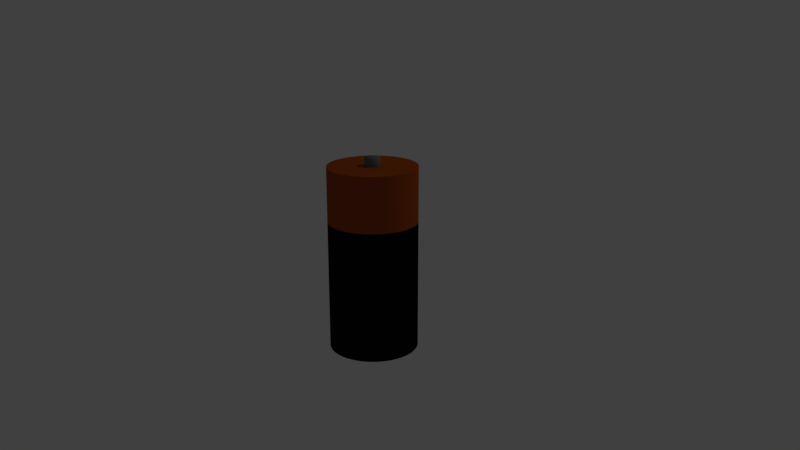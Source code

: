 # Source: AA.blend  (saved by Blender 2.79.0; exported with 4.5.12 LTS)
import bpy
from mathutils import Matrix  # noqa: F401  (used for matrix-valued properties, if any)

bpy.ops.wm.read_factory_settings(use_empty=True)
scene = bpy.context.scene
scene.name = 'Scene'

# ---- collections
col_collection_1 = bpy.data.collections.new('Collection 1'); scene.collection.children.link(col_collection_1)
col_collection_20 = bpy.data.collections.new('Collection 20'); scene.collection.children.link(col_collection_20)

# ---- materials (node trees are filled in below, after node groups)
mat_material_010 = bpy.data.materials.new('Material.010')
mat_material_010.alpha_threshold = 0.0
mat_material_010.roughness = 0.5
mat_material_003 = bpy.data.materials.new('Material.003')
mat_material_003.alpha_threshold = 0.0
mat_material_003.roughness = 0.5
mat_material_008 = bpy.data.materials.new('Material.008')
mat_material_008.alpha_threshold = 0.0
mat_material_008.roughness = 0.5
mat_material_009 = bpy.data.materials.new('Material.009')
mat_material_009.alpha_threshold = 0.0
mat_material_009.roughness = 0.5
mat_material_004 = bpy.data.materials.new('Material.004')
mat_material_004.alpha_threshold = 0.0
mat_material_004.roughness = 0.5
mat_material_005 = bpy.data.materials.new('Material.005')
mat_material_005.alpha_threshold = 0.0
mat_material_005.roughness = 0.5
mat_material_001 = bpy.data.materials.new('Material.001')
mat_material_001.alpha_threshold = 0.0
mat_material_001.roughness = 0.5
mat_material_011 = bpy.data.materials.new('Material.011')
mat_material_011.alpha_threshold = 0.0
mat_material_011.roughness = 0.5

# ---- material node trees
mat_material_010.use_nodes = True; mat_material_010.node_tree.nodes.clear()
_N = mat_material_010.node_tree.nodes; _L = mat_material_010.node_tree.links
n0 = _N.new('ShaderNodeOutputMaterial'); n0.name = 'Material Output'; n0.location = (300, 300)
n1 = _N.new('ShaderNodeBsdfDiffuse'); n1.name = 'Diffuse BSDF'; n1.location = (10, 300)
n1.inputs[0].default_value = (0.3763, 0.07227, 0.009721, 1.0)
_L.new(n1.outputs[0], n0.inputs[0])
n0.is_active_output = True
mat_material_003.use_nodes = True; mat_material_003.node_tree.nodes.clear()
_N = mat_material_003.node_tree.nodes; _L = mat_material_003.node_tree.links
n0 = _N.new('ShaderNodeOutputMaterial'); n0.name = 'Material Output'; n0.location = (300, 300)
n1 = _N.new('ShaderNodeBsdfDiffuse'); n1.name = 'Diffuse BSDF'; n1.location = (10, 300)
n1.inputs[0].default_value = (0.003677, 0.003677, 0.003677, 1.0)
_L.new(n1.outputs[0], n0.inputs[0])
n0.is_active_output = True
mat_material_008.use_nodes = True; mat_material_008.node_tree.nodes.clear()
_N = mat_material_008.node_tree.nodes; _L = mat_material_008.node_tree.links
n0 = _N.new('ShaderNodeOutputMaterial'); n0.name = 'Material Output'; n0.location = (300, 300)
n1 = _N.new('ShaderNodeBsdfDiffuse'); n1.name = 'Diffuse BSDF'; n1.location = (10, 300)
n1.inputs[0].default_value = (0.162, 0.162, 0.162, 1.0)
_L.new(n1.outputs[0], n0.inputs[0])
n0.is_active_output = True
mat_material_009.use_nodes = True; mat_material_009.node_tree.nodes.clear()
_N = mat_material_009.node_tree.nodes; _L = mat_material_009.node_tree.links
n0 = _N.new('ShaderNodeOutputMaterial'); n0.name = 'Material Output'; n0.location = (300, 300)
n1 = _N.new('ShaderNodeBsdfAnisotropic'); n1.name = 'Glossy BSDF'; n1.location = (10, 300)
n1.distribution = 'GGX'
n1.inputs[0].default_value = (0.1878, 0.1878, 0.1878, 1.0)
n1.inputs[1].default_value = 0.4851
_L.new(n1.outputs[0], n0.inputs[0])
n0.is_active_output = True
mat_material_004.use_nodes = True; mat_material_004.node_tree.nodes.clear()
_N = mat_material_004.node_tree.nodes; _L = mat_material_004.node_tree.links
n0 = _N.new('ShaderNodeOutputMaterial'); n0.name = 'Material Output'; n0.location = (300, 300)
n1 = _N.new('ShaderNodeBsdfDiffuse'); n1.name = 'Diffuse BSDF'; n1.location = (10, 300)
n1.inputs[0].default_value = (0.162, 0.162, 0.162, 1.0)
_L.new(n1.outputs[0], n0.inputs[0])
n0.is_active_output = True
mat_material_005.use_nodes = True; mat_material_005.node_tree.nodes.clear()
_N = mat_material_005.node_tree.nodes; _L = mat_material_005.node_tree.links
n0 = _N.new('ShaderNodeOutputMaterial'); n0.name = 'Material Output'; n0.location = (300, 300)
n1 = _N.new('ShaderNodeBsdfAnisotropic'); n1.name = 'Glossy BSDF'; n1.location = (10, 300)
n1.distribution = 'GGX'
n1.inputs[0].default_value = (0.1878, 0.1878, 0.1878, 1.0)
n1.inputs[1].default_value = 0.343
_L.new(n1.outputs[0], n0.inputs[0])
n0.is_active_output = True
mat_material_001.use_nodes = True; mat_material_001.node_tree.nodes.clear()
_N = mat_material_001.node_tree.nodes; _L = mat_material_001.node_tree.links
n0 = _N.new('ShaderNodeOutputMaterial'); n0.name = 'Material Output'; n0.location = (300, 300)
n1 = _N.new('ShaderNodeBsdfDiffuse'); n1.name = 'Diffuse BSDF'; n1.location = (10, 300)
n1.inputs[0].default_value = (0.3763, 0.07227, 0.009721, 1.0)
_L.new(n1.outputs[0], n0.inputs[0])
n0.is_active_output = True
mat_material_011.use_nodes = True; mat_material_011.node_tree.nodes.clear()
_N = mat_material_011.node_tree.nodes; _L = mat_material_011.node_tree.links
n0 = _N.new('ShaderNodeOutputMaterial'); n0.name = 'Material Output'; n0.location = (300, 300)
n1 = _N.new('ShaderNodeBsdfAnisotropic'); n1.name = 'Glossy BSDF'; n1.location = (10, 300)
n1.distribution = 'GGX'
n1.inputs[1].default_value = 0.771
_L.new(n1.outputs[0], n0.inputs[0])
n0.is_active_output = True

# ---- world
world_world = bpy.data.worlds.new('World'); scene.world = world_world
world_world.color = (0.05088, 0.05088, 0.05088)
world_world.use_sun_shadow = False
world_world.sun_shadow_jitter_overblur = 0.0
world_world.cycles.sampling_method = 'MANUAL'

# ---- cameras
cam_camera = bpy.data.cameras.new('Camera')
cam_camera.clip_end = 100.0
cam_camera.lens = 35.0
cam_camera.sensor_width = 32.0
cam_camera.sensor_height = 18.0
cam_camera.ortho_scale = 7.314
cam_camera.dof.focus_distance = 0.0

# ---- lights
light_lamp = bpy.data.lights.new('Lamp', 'POINT')
light_lamp.transmission_factor = 0.0
light_lamp.cutoff_distance = 30.0
light_lamp.energy = 100.0
light_lamp.shadow_buffer_clip_start = 1.001
light_lamp.shadow_soft_size = 0.1
light_lamp.shadow_maximum_resolution = 0.006
light_lamp.use_absolute_resolution = True

# ---- meshes
me_cylinder = bpy.data.meshes.new('Cylinder')
me_cylinder.from_pydata([], [], [])
me_cylinder.use_remesh_preserve_volume = False
me_cylinder.use_remesh_preserve_attributes = False
me_cylinder.use_mirror_vertex_groups = False
me_cylinder.update()
me_cylinder_006 = bpy.data.meshes.new('Cylinder.006')
me_cylinder_006.from_pydata([(0.1045, 0.9945, 3.162), (-2.079e-08, 1.0, 3.162), (0.2079, 0.9781, 3.162), (0.309, 0.9511, 3.162), (0.4067, 0.9135, 3.162), (0.5, 0.866, 3.162), (0.5878, 0.809, 3.162), (0.6691, 0.7431, 3.162), (0.7431, 0.6691, 3.162), (0.809, 0.5878, 3.162), (0.866, 0.5, 3.162), (0.9135, 0.4067, 3.162), (0.9511, 0.309, 3.162), (0.9781, 0.2079, 3.162), (0.9945, 0.1045, 3.162), (1.0, -4.371e-08, 3.162), (0.9945, -0.1045, 3.162), (0.9781, -0.2079, 3.162), (0.9511, -0.309, 3.162), (0.9135, -0.4067, 3.162), (0.866, -0.5, 3.162), (0.809, -0.5878, 3.162), (0.7431, -0.6691, 3.162), (0.6691, -0.7431, 3.162), (0.5878, -0.809, 3.162), (0.5, -0.866, 3.162), (0.4067, -0.9135, 3.162), (0.309, -0.9511, 3.162), (0.2079, -0.9781, 3.162), (0.1045, -0.9945, 3.162), (1.084e-06, -1.0, 3.162), (-0.1045, -0.9945, 3.162), (-0.2079, -0.9781, 3.162), (-0.309, -0.9511, 3.162), (-0.4067, -0.9135, 3.162), (-0.5, -0.866, 3.162), (-0.5878, -0.809, 3.162), (-0.6691, -0.7431, 3.162), (-0.7431, -0.6691, 3.162), (-0.809, -0.5878, 3.162), (-0.866, -0.5, 3.162), (-0.9135, -0.4067, 3.162), (-0.9511, -0.309, 3.162), (-0.9781, -0.2079, 3.162), (-0.9945, -0.1045, 3.162), (-1.0, -2.849e-06, 3.162), (-0.9945, 0.1045, 3.162), (-0.9781, 0.2079, 3.162), (-0.9511, 0.309, 3.162), (-0.9135, 0.4067, 3.162), (-0.866, 0.5, 3.162), (-0.809, 0.5878, 3.162), (-0.7431, 0.6691, 3.162), (-0.6691, 0.7431, 3.162), (-0.5878, 0.809, 3.162), (-0.5, 0.866, 3.162), (-0.4067, 0.9135, 3.162), (-0.309, 0.9511, 3.162), (-0.2079, 0.9781, 3.162), (-0.1045, 0.9945, 3.162), (0.0, 1.0, -1.0), (0.0, 1.0, 1.0), (0.1045, 0.9945, -1.0), (0.1045, 0.9945, 1.0), (0.2079, 0.9781, -1.0), (0.2079, 0.9781, 1.0), (0.309, 0.9511, -1.0), (0.309, 0.9511, 1.0), (0.4067, 0.9135, -1.0), (0.4067, 0.9135, 1.0), (0.5, 0.866, -1.0), (0.5, 0.866, 1.0), (0.5878, 0.809, -1.0), (0.5878, 0.809, 1.0), (0.6691, 0.7431, -1.0), (0.6691, 0.7431, 1.0), (0.7431, 0.6691, -1.0), (0.7431, 0.6691, 1.0), (0.809, 0.5878, -1.0), (0.809, 0.5878, 1.0), (0.866, 0.5, -1.0), (0.866, 0.5, 1.0), (0.9135, 0.4067, -1.0), (0.9135, 0.4067, 1.0), (0.9511, 0.309, -1.0), (0.9511, 0.309, 1.0), (0.9781, 0.2079, -1.0), (0.9781, 0.2079, 1.0), (0.9945, 0.1045, -1.0), (0.9945, 0.1045, 1.0), (1.0, -4.371e-08, -1.0), (1.0, -4.371e-08, 1.0), (0.9945, -0.1045, -1.0), (0.9945, -0.1045, 1.0), (0.9781, -0.2079, -1.0), (0.9781, -0.2079, 1.0), (0.9511, -0.309, -1.0), (0.9511, -0.309, 1.0), (0.9135, -0.4067, -1.0), (0.9135, -0.4067, 1.0), (0.866, -0.5, -1.0), (0.866, -0.5, 1.0), (0.809, -0.5878, -1.0), (0.809, -0.5878, 1.0), (0.7431, -0.6691, -1.0), (0.7431, -0.6691, 1.0), (0.6691, -0.7431, -1.0), (0.6691, -0.7431, 1.0), (0.5878, -0.809, -1.0), (0.5878, -0.809, 1.0), (0.5, -0.866, -1.0), (0.5, -0.866, 1.0), (0.4067, -0.9135, -1.0), (0.4067, -0.9135, 1.0), (0.309, -0.9511, -1.0), (0.309, -0.9511, 1.0), (0.2079, -0.9781, -1.0), (0.2079, -0.9781, 1.0), (0.1045, -0.9945, -1.0), (0.1045, -0.9945, 1.0), (1.105e-06, -1.0, -1.0), (1.105e-06, -1.0, 1.0), (-0.1045, -0.9945, -1.0), (-0.1045, -0.9945, 1.0), (-0.2079, -0.9781, -1.0), (-0.2079, -0.9781, 1.0), (-0.309, -0.9511, -1.0), (-0.309, -0.9511, 1.0), (-0.4067, -0.9135, -1.0), (-0.4067, -0.9135, 1.0), (-0.5, -0.866, -1.0), (-0.5, -0.866, 1.0), (-0.5878, -0.809, -1.0), (-0.5878, -0.809, 1.0), (-0.6691, -0.7431, -1.0), (-0.6691, -0.7431, 1.0), (-0.7431, -0.6691, -1.0), (-0.7431, -0.6691, 1.0), (-0.809, -0.5878, -1.0), (-0.809, -0.5878, 1.0), (-0.866, -0.5, -1.0), (-0.866, -0.5, 1.0), (-0.9135, -0.4067, -1.0), (-0.9135, -0.4067, 1.0), (-0.9511, -0.309, -1.0), (-0.9511, -0.309, 1.0), (-0.9781, -0.2079, -1.0), (-0.9781, -0.2079, 1.0), (-0.9945, -0.1045, -1.0), (-0.9945, -0.1045, 1.0), (-1.0, -2.849e-06, -1.0), (-1.0, -2.849e-06, 1.0), (-0.9945, 0.1045, -1.0), (-0.9945, 0.1045, 1.0), (-0.9781, 0.2079, -1.0), (-0.9781, 0.2079, 1.0), (-0.9511, 0.309, -1.0), (-0.9511, 0.309, 1.0), (-0.9135, 0.4067, -1.0), (-0.9135, 0.4067, 1.0), (-0.866, 0.5, -1.0), (-0.866, 0.5, 1.0), (-0.809, 0.5878, -1.0), (-0.809, 0.5878, 1.0), (-0.7431, 0.6691, -1.0), (-0.7431, 0.6691, 1.0), (-0.6691, 0.7431, -1.0), (-0.6691, 0.7431, 1.0), (-0.5878, 0.809, -1.0), (-0.5878, 0.809, 1.0), (-0.5, 0.866, -1.0), (-0.5, 0.866, 1.0), (-0.4067, 0.9135, -1.0), (-0.4067, 0.9135, 1.0), (-0.309, 0.9511, -1.0), (-0.309, 0.9511, 1.0), (-0.2079, 0.9781, -1.0), (-0.2079, 0.9781, 1.0), (-0.1045, 0.9945, -1.0), (-0.1045, 0.9945, 1.0), (0.9511, -0.309, 1.926), (0.9135, -0.4067, 1.926), (-0.6691, 0.7431, 1.926), (-0.5878, 0.809, 1.926), (0.309, -0.9511, 1.926), (0.2079, -0.9781, 1.926), (0.1045, 0.9945, 1.926), (0.2079, 0.9781, 1.926), (-0.5878, -0.809, 1.926), (-0.6691, -0.7431, 1.926), (0.866, 0.5, 1.926), (0.9135, 0.4067, 1.926), (-1.0, -2.849e-06, 1.926), (-0.9945, 0.1045, 1.926), (0.866, -0.5, 1.926), (-0.5, 0.866, 1.926), (0.1045, -0.9945, 1.926), (0.309, 0.9511, 1.926), (-0.7431, -0.6691, 1.926), (0.9511, 0.309, 1.926), (-0.9781, 0.2079, 1.926), (0.809, -0.5878, 1.926), (-0.4067, 0.9135, 1.926), (1.096e-06, -1.0, 1.926), (0.4067, 0.9135, 1.926), (-0.809, -0.5878, 1.926), (0.9781, 0.2079, 1.926), (-0.9511, 0.309, 1.926), (0.7431, -0.6691, 1.926), (-0.309, 0.9511, 1.926), (-0.1045, -0.9945, 1.926), (0.5, 0.866, 1.926), (-0.866, -0.5, 1.926), (0.9945, 0.1045, 1.926), (-0.9135, 0.4067, 1.926), (0.6691, -0.7431, 1.926), (-0.2079, 0.9781, 1.926), (-0.2079, -0.9781, 1.926), (0.5878, 0.809, 1.926), (-0.9135, -0.4067, 1.926), (1.0, -4.371e-08, 1.926), (-0.866, 0.5, 1.926), (0.5878, -0.809, 1.926), (-0.1045, 0.9945, 1.926), (-0.309, -0.9511, 1.926), (0.6691, 0.7431, 1.926), (-0.9511, -0.309, 1.926), (0.9945, -0.1045, 1.926), (-0.809, 0.5878, 1.926), (0.5, -0.866, 1.926), (-8.908e-09, 1.0, 1.926), (-0.4067, -0.9135, 1.926), (0.7431, 0.6691, 1.926), (-0.9781, -0.2079, 1.926), (0.9781, -0.2079, 1.926), (-0.7431, 0.6691, 1.926), (0.4067, -0.9135, 1.926), (-0.5, -0.866, 1.926), (0.809, 0.5878, 1.926), (-0.9945, -0.1045, 1.926), (0.0, 0.593, -1.087), (0.0, 0.593, -0.9891), (0.06198, 0.5897, -1.087), (0.06198, 0.5897, -0.9891), (0.1233, 0.58, -1.087), (0.1233, 0.58, -0.9891), (0.1832, 0.564, -1.087), (0.1832, 0.564, -0.9891), (0.2412, 0.5417, -1.087), (0.2412, 0.5417, -0.9891), (0.2965, 0.5135, -1.087), (0.2965, 0.5135, -0.9891), (0.3485, 0.4797, -1.087), (0.3485, 0.4797, -0.9891), (0.3968, 0.4407, -1.087), (0.3968, 0.4407, -0.9891), (0.4407, 0.3968, -1.087), (0.4407, 0.3968, -0.9891), (0.4797, 0.3485, -1.087), (0.4797, 0.3485, -0.9891), (0.5135, 0.2965, -1.087), (0.5135, 0.2965, -0.9891), (0.5417, 0.2412, -1.087), (0.5417, 0.2412, -0.9891), (0.564, 0.1832, -1.087), (0.564, 0.1832, -0.9891), (0.58, 0.1233, -1.087), (0.58, 0.1233, -0.9891), (0.5897, 0.06198, -1.087), (0.5897, 0.06198, -0.9891), (0.593, -2.592e-08, -1.087), (0.593, -2.592e-08, -0.9891), (0.5897, -0.06198, -1.087), (0.5897, -0.06198, -0.9891), (0.58, -0.1233, -1.087), (0.58, -0.1233, -0.9891), (0.564, -0.1832, -1.087), (0.564, -0.1832, -0.9891), (0.5417, -0.2412, -1.087), (0.5417, -0.2412, -0.9891), (0.5135, -0.2965, -1.087), (0.5135, -0.2965, -0.9891), (0.4797, -0.3485, -1.087), (0.4797, -0.3485, -0.9891), (0.4407, -0.3968, -1.087), (0.4407, -0.3968, -0.9891), (0.3968, -0.4407, -1.087), (0.3968, -0.4407, -0.9891), (0.3485, -0.4797, -1.087), (0.3485, -0.4797, -0.9891), (0.2965, -0.5135, -1.087), (0.2965, -0.5135, -0.9891), (0.2412, -0.5417, -1.087), (0.2412, -0.5417, -0.9891), (0.1832, -0.564, -1.087), (0.1832, -0.564, -0.9891), (0.1233, -0.58, -1.087), (0.1233, -0.58, -0.9891), (0.06198, -0.5897, -1.087), (0.06198, -0.5897, -0.9891), (6.551e-07, -0.593, -1.087), (6.551e-07, -0.593, -0.9891), (-0.06198, -0.5897, -1.087), (-0.06198, -0.5897, -0.9891), (-0.1233, -0.58, -1.087), (-0.1233, -0.58, -0.9891), (-0.1832, -0.564, -1.087), (-0.1832, -0.564, -0.9891), (-0.2412, -0.5417, -1.087), (-0.2412, -0.5417, -0.9891), (-0.2965, -0.5135, -1.087), (-0.2965, -0.5135, -0.9891), (-0.3485, -0.4797, -1.087), (-0.3485, -0.4797, -0.9891), (-0.3968, -0.4407, -1.087), (-0.3968, -0.4407, -0.9891), (-0.4407, -0.3968, -1.087), (-0.4407, -0.3968, -0.9891), (-0.4797, -0.3485, -1.087), (-0.4797, -0.3485, -0.9891), (-0.5135, -0.2965, -1.087), (-0.5135, -0.2965, -0.9891), (-0.5417, -0.2412, -1.087), (-0.5417, -0.2412, -0.9891), (-0.564, -0.1832, -1.087), (-0.564, -0.1832, -0.9891), (-0.58, -0.1233, -1.087), (-0.58, -0.1233, -0.9891), (-0.5897, -0.06199, -1.087), (-0.5897, -0.06199, -0.9891), (-0.593, -1.689e-06, -1.087), (-0.593, -1.689e-06, -0.9891), (-0.5897, 0.06198, -1.087), (-0.5897, 0.06198, -0.9891), (-0.58, 0.1233, -1.087), (-0.58, 0.1233, -0.9891), (-0.564, 0.1832, -1.087), (-0.564, 0.1832, -0.9891), (-0.5417, 0.2412, -1.087), (-0.5417, 0.2412, -0.9891), (-0.5135, 0.2965, -1.087), (-0.5135, 0.2965, -0.9891), (-0.4797, 0.3485, -1.087), (-0.4797, 0.3485, -0.9891), (-0.4407, 0.3968, -1.087), (-0.4407, 0.3968, -0.9891), (-0.3968, 0.4407, -1.087), (-0.3968, 0.4407, -0.9891), (-0.3485, 0.4797, -1.087), (-0.3485, 0.4797, -0.9891), (-0.2965, 0.5135, -1.087), (-0.2965, 0.5135, -0.9891), (-0.2412, 0.5417, -1.087), (-0.2412, 0.5417, -0.9891), (-0.1832, 0.564, -1.087), (-0.1832, 0.564, -0.9891), (-0.1233, 0.58, -1.087), (-0.1233, 0.58, -0.9891), (-0.06199, 0.5897, -1.087), (-0.06199, 0.5897, -0.9891), (0.0, -0.1727, 3.354), (0.0, -0.1727, 3.008), (-0.01805, -0.1717, 3.354), (-0.01805, -0.1717, 3.008), (-0.0359, -0.1689, 3.354), (-0.0359, -0.1689, 3.008), (-0.05336, -0.1642, 3.354), (-0.05336, -0.1642, 3.008), (-0.07024, -0.1578, 3.354), (-0.07024, -0.1578, 3.008), (-0.08635, -0.1496, 3.354), (-0.08635, -0.1496, 3.008), (-0.1015, -0.1397, 3.354), (-0.1015, -0.1397, 3.008), (-0.1156, -0.1283, 3.354), (-0.1156, -0.1283, 3.008), (-0.1283, -0.1156, 3.354), (-0.1283, -0.1156, 3.008), (-0.1397, -0.1015, 3.354), (-0.1397, -0.1015, 3.008), (-0.1496, -0.08635, 3.354), (-0.1496, -0.08635, 3.008), (-0.1578, -0.07024, 3.354), (-0.1578, -0.07024, 3.008), (-0.1642, -0.05336, 3.354), (-0.1642, -0.05336, 3.008), (-0.1689, -0.0359, 3.354), (-0.1689, -0.0359, 3.008), (-0.1717, -0.01805, 3.354), (-0.1717, -0.01805, 3.008), (-0.1727, 7.549e-09, 3.354), (-0.1727, 7.549e-09, 3.008), (-0.1717, 0.01805, 3.354), (-0.1717, 0.01805, 3.008), (-0.1689, 0.0359, 3.354), (-0.1689, 0.0359, 3.008), (-0.1642, 0.05336, 3.354), (-0.1642, 0.05336, 3.008), (-0.1578, 0.07024, 3.354), (-0.1578, 0.07024, 3.008), (-0.1496, 0.08635, 3.354), (-0.1496, 0.08635, 3.008), (-0.1397, 0.1015, 3.354), (-0.1397, 0.1015, 3.008), (-0.1283, 0.1156, 3.354), (-0.1283, 0.1156, 3.008), (-0.1156, 0.1283, 3.354), (-0.1156, 0.1283, 3.008), (-0.1015, 0.1397, 3.354), (-0.1015, 0.1397, 3.008), (-0.08635, 0.1496, 3.354), (-0.08635, 0.1496, 3.008), (-0.07024, 0.1578, 3.354), (-0.07024, 0.1578, 3.008), (-0.05336, 0.1642, 3.354), (-0.05336, 0.1642, 3.008), (-0.0359, 0.1689, 3.354), (-0.0359, 0.1689, 3.008), (-0.01805, 0.1717, 3.354), (-0.01805, 0.1717, 3.008), (-1.908e-07, 0.1727, 3.354), (-1.908e-07, 0.1727, 3.008), (0.01805, 0.1717, 3.354), (0.01805, 0.1717, 3.008), (0.0359, 0.1689, 3.354), (0.0359, 0.1689, 3.008), (0.05336, 0.1642, 3.354), (0.05336, 0.1642, 3.008), (0.07024, 0.1578, 3.354), (0.07024, 0.1578, 3.008), (0.08635, 0.1496, 3.354), (0.08635, 0.1496, 3.008), (0.1015, 0.1397, 3.354), (0.1015, 0.1397, 3.008), (0.1156, 0.1283, 3.354), (0.1156, 0.1283, 3.008), (0.1283, 0.1156, 3.354), (0.1283, 0.1156, 3.008), (0.1397, 0.1015, 3.354), (0.1397, 0.1015, 3.008), (0.1496, 0.08635, 3.354), (0.1496, 0.08635, 3.008), (0.1578, 0.07024, 3.354), (0.1578, 0.07024, 3.008), (0.1642, 0.05337, 3.354), (0.1642, 0.05337, 3.008), (0.1689, 0.03591, 3.354), (0.1689, 0.03591, 3.008), (0.1717, 0.01805, 3.354), (0.1717, 0.01805, 3.008), (0.1727, 4.92e-07, 3.354), (0.1727, 4.92e-07, 3.008), (0.1717, -0.01805, 3.354), (0.1717, -0.01805, 3.008), (0.1689, -0.0359, 3.354), (0.1689, -0.0359, 3.008), (0.1642, -0.05336, 3.354), (0.1642, -0.05336, 3.008), (0.1578, -0.07024, 3.354), (0.1578, -0.07024, 3.008), (0.1496, -0.08635, 3.354), (0.1496, -0.08635, 3.008), (0.1397, -0.1015, 3.354), (0.1397, -0.1015, 3.008), (0.1283, -0.1156, 3.354), (0.1283, -0.1156, 3.008), (0.1156, -0.1283, 3.354), (0.1156, -0.1283, 3.008), (0.1015, -0.1397, 3.354), (0.1015, -0.1397, 3.008), (0.08635, -0.1496, 3.354), (0.08635, -0.1496, 3.008), (0.07024, -0.1578, 3.354), (0.07024, -0.1578, 3.008), (0.05337, -0.1642, 3.354), (0.05337, -0.1642, 3.008), (0.03591, -0.1689, 3.354), (0.03591, -0.1689, 3.008), (0.01805, -0.1717, 3.354), (0.01805, -0.1717, 3.008), (0.0, -0.1727, 3.181), (-0.01805, -0.1717, 3.181), (-0.0359, -0.1689, 3.181), (-0.05336, -0.1642, 3.181), (-0.07024, -0.1578, 3.181), (-0.08635, -0.1496, 3.181), (-0.1015, -0.1397, 3.181), (-0.1156, -0.1283, 3.181), (-0.1283, -0.1156, 3.181), (-0.1397, -0.1015, 3.181), (-0.1496, -0.08635, 3.181), (-0.1578, -0.07024, 3.181), (-0.1642, -0.05336, 3.181), (-0.1689, -0.0359, 3.181), (-0.1717, -0.01805, 3.181), (-0.1727, 7.549e-09, 3.181), (-0.1717, 0.01805, 3.181), (-0.1689, 0.0359, 3.181), (-0.1642, 0.05336, 3.181), (-0.1578, 0.07024, 3.181), (-0.1496, 0.08635, 3.181), (-0.1397, 0.1015, 3.181), (-0.1283, 0.1156, 3.181), (-0.1156, 0.1283, 3.181), (-0.1015, 0.1397, 3.181), (-0.08635, 0.1496, 3.181), (-0.07024, 0.1578, 3.181), (-0.05336, 0.1642, 3.181), (-0.0359, 0.1689, 3.181), (-0.01805, 0.1717, 3.181), (-1.908e-07, 0.1727, 3.181), (0.01805, 0.1717, 3.181), (0.0359, 0.1689, 3.181), (0.05336, 0.1642, 3.181), (0.07024, 0.1578, 3.181), (0.08635, 0.1496, 3.181), (0.1015, 0.1397, 3.181), (0.1156, 0.1283, 3.181), (0.1283, 0.1156, 3.181), (0.1397, 0.1015, 3.181), (0.1496, 0.08635, 3.181), (0.1578, 0.07024, 3.181), (0.1642, 0.05337, 3.181), (0.1689, 0.03591, 3.181), (0.1717, 0.01805, 3.181), (0.1727, 4.92e-07, 3.181), (0.1717, -0.01805, 3.181), (0.1689, -0.0359, 3.181), (0.1642, -0.05336, 3.181), (0.1578, -0.07024, 3.181), (0.1496, -0.08635, 3.181), (0.1397, -0.1015, 3.181), (0.1283, -0.1156, 3.181), (0.1156, -0.1283, 3.181), (0.1015, -0.1397, 3.181), (0.08635, -0.1496, 3.181), (0.07024, -0.1578, 3.181), (0.05337, -0.1642, 3.181), (0.03591, -0.1689, 3.181), (0.01805, -0.1717, 3.181), (0.0, -0.1727, 3.095), (-0.01805, -0.1717, 3.095), (-0.0359, -0.1689, 3.095), (-0.05336, -0.1642, 3.095), (-0.07024, -0.1578, 3.095), (-0.08635, -0.1496, 3.095), (-0.1015, -0.1397, 3.095), (-0.1156, -0.1283, 3.095), (-0.1283, -0.1156, 3.095), (-0.1397, -0.1015, 3.095), (-0.1496, -0.08635, 3.095), (-0.1578, -0.07024, 3.095), (-0.1642, -0.05336, 3.095), (-0.1689, -0.0359, 3.095), (-0.1717, -0.01805, 3.095), (-0.1727, 7.549e-09, 3.095), (-0.1717, 0.01805, 3.095), (-0.1689, 0.0359, 3.095), (-0.1642, 0.05336, 3.095), (-0.1578, 0.07024, 3.095), (-0.1496, 0.08635, 3.095), (-0.1397, 0.1015, 3.095), (-0.1283, 0.1156, 3.095), (-0.1156, 0.1283, 3.095), (-0.1015, 0.1397, 3.095), (-0.08635, 0.1496, 3.095), (-0.07024, 0.1578, 3.095), (-0.05336, 0.1642, 3.095), (-0.0359, 0.1689, 3.095), (-0.01805, 0.1717, 3.095), (-1.908e-07, 0.1727, 3.095), (0.01805, 0.1717, 3.095), (0.0359, 0.1689, 3.095), (0.05336, 0.1642, 3.095), (0.07024, 0.1578, 3.095), (0.08635, 0.1496, 3.095), (0.1015, 0.1397, 3.095), (0.1156, 0.1283, 3.095), (0.1283, 0.1156, 3.095), (0.1397, 0.1015, 3.095), (0.1496, 0.08635, 3.095), (0.1578, 0.07024, 3.095), (0.1642, 0.05337, 3.095), (0.1689, 0.03591, 3.095), (0.1717, 0.01805, 3.095), (0.1727, 4.92e-07, 3.095), (0.1717, -0.01805, 3.095), (0.1689, -0.0359, 3.095), (0.1642, -0.05336, 3.095), (0.1578, -0.07024, 3.095), (0.1496, -0.08635, 3.095), (0.1397, -0.1015, 3.095), (0.1283, -0.1156, 3.095), (0.1156, -0.1283, 3.095), (0.1015, -0.1397, 3.095), (0.08635, -0.1496, 3.095), (0.07024, -0.1578, 3.095), (0.05337, -0.1642, 3.095), (0.03591, -0.1689, 3.095), (0.01805, -0.1717, 3.095), (0.1045, 0.9945, 3.162), (-2.079e-08, 1.0, 3.162), (0.2079, 0.9781, 3.162), (0.309, 0.9511, 3.162), (0.4067, 0.9135, 3.162), (0.5, 0.866, 3.162), (0.5878, 0.809, 3.162), (0.6691, 0.7431, 3.162), (0.7431, 0.6691, 3.162), (0.809, 0.5878, 3.162), (0.866, 0.5, 3.162), (0.9135, 0.4067, 3.162), (0.9511, 0.309, 3.162), (0.9781, 0.2079, 3.162), (0.9945, 0.1045, 3.162), (1.0, -4.371e-08, 3.162), (0.9945, -0.1045, 3.162), (0.9781, -0.2079, 3.162), (0.9511, -0.309, 3.162), (0.9135, -0.4067, 3.162), (0.866, -0.5, 3.162), (0.809, -0.5878, 3.162), (0.7431, -0.6691, 3.162), (0.6691, -0.7431, 3.162), (0.5878, -0.809, 3.162), (0.5, -0.866, 3.162), (0.4067, -0.9135, 3.162), (0.309, -0.9511, 3.162), (0.2079, -0.9781, 3.162), (0.1045, -0.9945, 3.162), (1.084e-06, -1.0, 3.162), (-0.1045, -0.9945, 3.162), (-0.2079, -0.9781, 3.162), (-0.309, -0.9511, 3.162), (-0.4067, -0.9135, 3.162), (-0.5, -0.866, 3.162), (-0.5878, -0.809, 3.162), (-0.6691, -0.7431, 3.162), (-0.7431, -0.6691, 3.162), (-0.809, -0.5878, 3.162), (-0.866, -0.5, 3.162), (-0.9135, -0.4067, 3.162), (-0.9511, -0.309, 3.162), (-0.9781, -0.2079, 3.162), (-0.9945, -0.1045, 3.162), (-1.0, -2.849e-06, 3.162), (-0.9945, 0.1045, 3.162), (-0.9781, 0.2079, 3.162), (-0.9511, 0.309, 3.162), (-0.9135, 0.4067, 3.162), (-0.866, 0.5, 3.162), (-0.809, 0.5878, 3.162), (-0.7431, 0.6691, 3.162), (-0.6691, 0.7431, 3.162), (-0.5878, 0.809, 3.162), (-0.5, 0.866, 3.162), (-0.4067, 0.9135, 3.162), (-0.309, 0.9511, 3.162), (-0.2079, 0.9781, 3.162), (-0.1045, 0.9945, 3.162), (0.9511, -0.309, 1.926), (0.9135, -0.4067, 1.926), (-0.6691, 0.7431, 1.926), (-0.5878, 0.809, 1.926), (0.309, -0.9511, 1.926), (0.2079, -0.9781, 1.926), (0.1045, 0.9945, 1.926), (0.2079, 0.9781, 1.926), (-0.5878, -0.809, 1.926), (-0.6691, -0.7431, 1.926), (0.866, 0.5, 1.926), (0.9135, 0.4067, 1.926), (-1.0, -2.849e-06, 1.926), (-0.9945, 0.1045, 1.926), (0.866, -0.5, 1.926), (-0.5, 0.866, 1.926), (0.1045, -0.9945, 1.926), (0.309, 0.9511, 1.926), (-0.7431, -0.6691, 1.926), (0.9511, 0.309, 1.926), (-0.9781, 0.2079, 1.926), (0.809, -0.5878, 1.926), (-0.4067, 0.9135, 1.926), (1.096e-06, -1.0, 1.926), (0.4067, 0.9135, 1.926), (-0.809, -0.5878, 1.926), (0.9781, 0.2079, 1.926), (-0.9511, 0.309, 1.926), (0.7431, -0.6691, 1.926), (-0.309, 0.9511, 1.926), (-0.1045, -0.9945, 1.926), (0.5, 0.866, 1.926), (-0.866, -0.5, 1.926), (0.9945, 0.1045, 1.926), (-0.9135, 0.4067, 1.926), (0.6691, -0.7431, 1.926), (-0.2079, 0.9781, 1.926), (-0.2079, -0.9781, 1.926), (0.5878, 0.809, 1.926), (-0.9135, -0.4067, 1.926), (1.0, -4.371e-08, 1.926), (-0.866, 0.5, 1.926), (0.5878, -0.809, 1.926), (-0.1045, 0.9945, 1.926), (-0.309, -0.9511, 1.926), (0.6691, 0.7431, 1.926), (-0.9511, -0.309, 1.926), (0.9945, -0.1045, 1.926), (-0.809, 0.5878, 1.926), (0.5, -0.866, 1.926), (-8.908e-09, 1.0, 1.926), (-0.4067, -0.9135, 1.926), (0.7431, 0.6691, 1.926), (-0.9781, -0.2079, 1.926), (0.9781, -0.2079, 1.926), (-0.7431, 0.6691, 1.926), (0.4067, -0.9135, 1.926), (-0.5, -0.866, 1.926), (0.809, 0.5878, 1.926), (-0.9945, -0.1045, 1.926)], [], [(0, 1, 59, 58, 57, 56, 55, 54, 53, 52, 51, 50, 49, 48, 47, 46, 45, 44, 43, 42, 41, 40, 39, 38, 37, 36, 35, 34, 33, 32, 31, 30, 29, 28, 27, 26, 25, 24, 23, 22, 21, 20, 19, 18, 17, 16, 15, 14, 13, 12, 11, 10, 9, 8, 7, 6, 5, 4, 3, 2), (60, 61, 63, 62), (62, 63, 65, 64), (64, 65, 67, 66), (66, 67, 69, 68), (68, 69, 71, 70), (70, 71, 73, 72), (72, 73, 75, 74), (74, 75, 77, 76), (76, 77, 79, 78), (78, 79, 81, 80), (80, 81, 83, 82), (82, 83, 85, 84), (84, 85, 87, 86), (86, 87, 89, 88), (88, 89, 91, 90), (90, 91, 93, 92), (92, 93, 95, 94), (94, 95, 97, 96), (96, 97, 99, 98), (98, 99, 101, 100), (100, 101, 103, 102), (102, 103, 105, 104), (104, 105, 107, 106), (106, 107, 109, 108), (108, 109, 111, 110), (110, 111, 113, 112), (112, 113, 115, 114), (114, 115, 117, 116), (116, 117, 119, 118), (118, 119, 121, 120), (120, 121, 123, 122), (122, 123, 125, 124), (124, 125, 127, 126), (126, 127, 129, 128), (128, 129, 131, 130), (130, 131, 133, 132), (132, 133, 135, 134), (134, 135, 137, 136), (136, 137, 139, 138), (138, 139, 141, 140), (140, 141, 143, 142), (142, 143, 145, 144), (144, 145, 147, 146), (146, 147, 149, 148), (148, 149, 151, 150), (150, 151, 153, 152), (152, 153, 155, 154), (154, 155, 157, 156), (156, 157, 159, 158), (158, 159, 161, 160), (160, 161, 163, 162), (162, 163, 165, 164), (164, 165, 167, 166), (166, 167, 169, 168), (168, 169, 171, 170), (170, 171, 173, 172), (172, 173, 175, 174), (174, 175, 177, 176), (176, 177, 179, 178), (178, 179, 61, 60), (60, 62, 64, 66, 68, 70, 72, 74, 76, 78, 80, 82, 84, 86, 88, 90, 92, 94, 96, 98, 100, 102, 104, 106, 108, 110, 112, 114, 116, 118, 120, 122, 124, 126, 128, 130, 132, 134, 136, 138, 140, 142, 144, 146, 148, 150, 152, 154, 156, 158, 160, 162, 164, 166, 168, 170, 172, 174, 176, 178), (151, 149, 239, 192), (81, 79, 238, 190), (133, 131, 237, 188), (115, 113, 236, 184), (63, 61, 230, 186), (167, 165, 235, 182), (97, 95, 234, 180), (149, 147, 233, 239), (79, 77, 232, 238), (131, 129, 231, 237), (113, 111, 229, 236), (165, 163, 228, 235), (95, 93, 227, 234), (147, 145, 226, 233), (77, 75, 225, 232), (129, 127, 224, 231), (61, 179, 223, 230), (111, 109, 222, 229), (163, 161, 221, 228), (93, 91, 220, 227), (145, 143, 219, 226), (75, 73, 218, 225), (127, 125, 217, 224), (179, 177, 216, 223), (109, 107, 215, 222), (161, 159, 214, 221), (91, 89, 213, 220), (143, 141, 212, 219), (73, 71, 211, 218), (125, 123, 210, 217), (177, 175, 209, 216), (107, 105, 208, 215), (159, 157, 207, 214), (89, 87, 206, 213), (141, 139, 205, 212), (71, 69, 204, 211), (123, 121, 203, 210), (175, 173, 202, 209), (105, 103, 201, 208), (157, 155, 200, 207), (87, 85, 199, 206), (139, 137, 198, 205), (69, 67, 197, 204), (121, 119, 196, 203), (173, 171, 195, 202), (103, 101, 194, 201), (155, 153, 193, 200), (85, 83, 191, 199), (137, 135, 189, 198), (67, 65, 187, 197), (119, 117, 185, 196), (171, 169, 183, 195), (101, 99, 181, 194), (153, 151, 192, 193), (83, 81, 190, 191), (135, 133, 188, 189), (65, 63, 186, 187), (117, 115, 184, 185), (169, 167, 182, 183), (99, 97, 180, 181), (240, 241, 243, 242), (242, 243, 245, 244), (244, 245, 247, 246), (246, 247, 249, 248), (248, 249, 251, 250), (250, 251, 253, 252), (252, 253, 255, 254), (254, 255, 257, 256), (256, 257, 259, 258), (258, 259, 261, 260), (260, 261, 263, 262), (262, 263, 265, 264), (264, 265, 267, 266), (266, 267, 269, 268), (268, 269, 271, 270), (270, 271, 273, 272), (272, 273, 275, 274), (274, 275, 277, 276), (276, 277, 279, 278), (278, 279, 281, 280), (280, 281, 283, 282), (282, 283, 285, 284), (284, 285, 287, 286), (286, 287, 289, 288), (288, 289, 291, 290), (290, 291, 293, 292), (292, 293, 295, 294), (294, 295, 297, 296), (296, 297, 299, 298), (298, 299, 301, 300), (300, 301, 303, 302), (302, 303, 305, 304), (304, 305, 307, 306), (306, 307, 309, 308), (308, 309, 311, 310), (310, 311, 313, 312), (312, 313, 315, 314), (314, 315, 317, 316), (316, 317, 319, 318), (318, 319, 321, 320), (320, 321, 323, 322), (322, 323, 325, 324), (324, 325, 327, 326), (326, 327, 329, 328), (328, 329, 331, 330), (330, 331, 333, 332), (332, 333, 335, 334), (334, 335, 337, 336), (336, 337, 339, 338), (338, 339, 341, 340), (340, 341, 343, 342), (342, 343, 345, 344), (344, 345, 347, 346), (346, 347, 349, 348), (348, 349, 351, 350), (350, 351, 353, 352), (352, 353, 355, 354), (354, 355, 357, 356), (243, 241, 359, 357, 355, 353, 351, 349, 347, 345, 343, 341, 339, 337, 335, 333, 331, 329, 327, 325, 323, 321, 319, 317, 315, 313, 311, 309, 307, 305, 303, 301, 299, 297, 295, 293, 291, 289, 287, 285, 283, 281, 279, 277, 275, 273, 271, 269, 267, 265, 263, 261, 259, 257, 255, 253, 251, 249, 247, 245), (356, 357, 359, 358), (358, 359, 241, 240), (240, 242, 244, 246, 248, 250, 252, 254, 256, 258, 260, 262, 264, 266, 268, 270, 272, 274, 276, 278, 280, 282, 284, 286, 288, 290, 292, 294, 296, 298, 300, 302, 304, 306, 308, 310, 312, 314, 316, 318, 320, 322, 324, 326, 328, 330, 332, 334, 336, 338, 340, 342, 344, 346, 348, 350, 352, 354, 356, 358), (540, 361, 363, 541), (541, 363, 365, 542), (542, 365, 367, 543), (543, 367, 369, 544), (544, 369, 371, 545), (545, 371, 373, 546), (546, 373, 375, 547), (547, 375, 377, 548), (548, 377, 379, 549), (549, 379, 381, 550), (550, 381, 383, 551), (551, 383, 385, 552), (552, 385, 387, 553), (553, 387, 389, 554), (554, 389, 391, 555), (555, 391, 393, 556), (556, 393, 395, 557), (557, 395, 397, 558), (558, 397, 399, 559), (559, 399, 401, 560), (560, 401, 403, 561), (561, 403, 405, 562), (562, 405, 407, 563), (563, 407, 409, 564), (564, 409, 411, 565), (565, 411, 413, 566), (566, 413, 415, 567), (567, 415, 417, 568), (568, 417, 419, 569), (569, 419, 421, 570), (570, 421, 423, 571), (571, 423, 425, 572), (572, 425, 427, 573), (573, 427, 429, 574), (574, 429, 431, 575), (575, 431, 433, 576), (576, 433, 435, 577), (577, 435, 437, 578), (578, 437, 439, 579), (579, 439, 441, 580), (580, 441, 443, 581), (581, 443, 445, 582), (582, 445, 447, 583), (583, 447, 449, 584), (584, 449, 451, 585), (585, 451, 453, 586), (586, 453, 455, 587), (587, 455, 457, 588), (588, 457, 459, 589), (589, 459, 461, 590), (590, 461, 463, 591), (591, 463, 465, 592), (592, 465, 467, 593), (593, 467, 469, 594), (594, 469, 471, 595), (595, 471, 473, 596), (596, 473, 475, 597), (597, 475, 477, 598), (363, 361, 479, 477, 475, 473, 471, 469, 467, 465, 463, 461, 459, 457, 455, 453, 451, 449, 447, 445, 443, 441, 439, 437, 435, 433, 431, 429, 427, 425, 423, 421, 419, 417, 415, 413, 411, 409, 407, 405, 403, 401, 399, 397, 395, 393, 391, 389, 387, 385, 383, 381, 379, 377, 375, 373, 371, 369, 367, 365), (598, 477, 479, 599), (599, 479, 361, 540), (360, 362, 364, 366, 368, 370, 372, 374, 376, 378, 380, 382, 384, 386, 388, 390, 392, 394, 396, 398, 400, 402, 404, 406, 408, 410, 412, 414, 416, 418, 420, 422, 424, 426, 428, 430, 432, 434, 436, 438, 440, 442, 444, 446, 448, 450, 452, 454, 456, 458, 460, 462, 464, 466, 468, 470, 472, 474, 476, 478), (478, 539, 480, 360), (476, 538, 539, 478), (474, 537, 538, 476), (472, 536, 537, 474), (470, 535, 536, 472), (468, 534, 535, 470), (466, 533, 534, 468), (464, 532, 533, 466), (462, 531, 532, 464), (460, 530, 531, 462), (458, 529, 530, 460), (456, 528, 529, 458), (454, 527, 528, 456), (452, 526, 527, 454), (450, 525, 526, 452), (448, 524, 525, 450), (446, 523, 524, 448), (444, 522, 523, 446), (442, 521, 522, 444), (440, 520, 521, 442), (438, 519, 520, 440), (436, 518, 519, 438), (434, 517, 518, 436), (432, 516, 517, 434), (430, 515, 516, 432), (428, 514, 515, 430), (426, 513, 514, 428), (424, 512, 513, 426), (422, 511, 512, 424), (420, 510, 511, 422), (418, 509, 510, 420), (416, 508, 509, 418), (414, 507, 508, 416), (412, 506, 507, 414), (410, 505, 506, 412), (408, 504, 505, 410), (406, 503, 504, 408), (404, 502, 503, 406), (402, 501, 502, 404), (400, 500, 501, 402), (398, 499, 500, 400), (396, 498, 499, 398), (394, 497, 498, 396), (392, 496, 497, 394), (390, 495, 496, 392), (388, 494, 495, 390), (386, 493, 494, 388), (384, 492, 493, 386), (382, 491, 492, 384), (380, 490, 491, 382), (378, 489, 490, 380), (376, 488, 489, 378), (374, 487, 488, 376), (372, 486, 487, 374), (370, 485, 486, 372), (368, 484, 485, 370), (366, 483, 484, 368), (364, 482, 483, 366), (362, 481, 482, 364), (360, 480, 481, 362), (539, 599, 540, 480), (538, 598, 599, 539), (537, 597, 598, 538), (536, 596, 597, 537), (535, 595, 596, 536), (534, 594, 595, 535), (533, 593, 594, 534), (532, 592, 593, 533), (531, 591, 592, 532), (530, 590, 591, 531), (529, 589, 590, 530), (528, 588, 589, 529), (527, 587, 588, 528), (526, 586, 587, 527), (525, 585, 586, 526), (524, 584, 585, 525), (523, 583, 584, 524), (522, 582, 583, 523), (521, 581, 582, 522), (520, 580, 581, 521), (519, 579, 580, 520), (518, 578, 579, 519), (517, 577, 578, 518), (516, 576, 577, 517), (515, 575, 576, 516), (514, 574, 575, 515), (513, 573, 574, 514), (512, 572, 573, 513), (511, 571, 572, 512), (510, 570, 571, 511), (509, 569, 570, 510), (508, 568, 569, 509), (507, 567, 568, 508), (506, 566, 567, 507), (505, 565, 566, 506), (504, 564, 565, 505), (503, 563, 564, 504), (502, 562, 563, 503), (501, 561, 562, 502), (500, 560, 561, 501), (499, 559, 560, 500), (498, 558, 559, 499), (497, 557, 558, 498), (496, 556, 557, 497), (495, 555, 556, 496), (494, 554, 555, 495), (493, 553, 554, 494), (492, 552, 553, 493), (491, 551, 552, 492), (490, 550, 551, 491), (489, 549, 550, 490), (488, 548, 549, 489), (487, 547, 548, 488), (486, 546, 547, 487), (485, 545, 546, 486), (484, 544, 545, 485), (483, 543, 544, 484), (482, 542, 543, 483), (481, 541, 542, 482), (480, 540, 541, 481), (661, 660, 618, 619), (663, 662, 653, 654), (665, 664, 627, 628), (667, 666, 600, 602), (669, 668, 636, 637), (671, 670, 610, 611), (673, 672, 645, 646), (674, 661, 619, 620), (675, 663, 654, 655), (676, 665, 628, 629), (677, 667, 602, 603), (678, 669, 637, 638), (679, 671, 611, 612), (680, 673, 646, 647), (681, 674, 620, 621), (682, 675, 655, 656), (683, 676, 629, 630), (684, 677, 603, 604), (685, 678, 638, 639), (686, 679, 612, 613), (687, 680, 647, 648), (688, 681, 621, 622), (689, 682, 656, 657), (690, 683, 630, 631), (691, 684, 604, 605), (692, 685, 639, 640), (693, 686, 613, 614), (694, 687, 648, 649), (695, 688, 622, 623), (696, 689, 657, 658), (697, 690, 631, 632), (698, 691, 605, 606), (699, 692, 640, 641), (700, 693, 614, 615), (701, 694, 649, 650), (702, 695, 623, 624), (703, 696, 658, 659), (704, 697, 632, 633), (705, 698, 606, 607), (706, 699, 641, 642), (707, 700, 615, 616), (708, 701, 650, 651), (709, 702, 624, 625), (710, 703, 659, 601), (711, 704, 633, 634), (712, 705, 607, 608), (713, 706, 642, 643), (714, 707, 616, 617), (715, 708, 651, 652), (716, 709, 625, 626), (717, 711, 634, 635), (718, 712, 608, 609), (719, 713, 643, 644), (660, 714, 617, 618), (662, 715, 652, 653), (666, 710, 601, 600), (664, 716, 626, 627), (668, 717, 635, 636), (670, 718, 609, 610), (672, 719, 644, 645)])
me_cylinder_006.polygons.foreach_set('use_smooth', [True] * 426)
me_cylinder_006.polygons.foreach_set('material_index', [0, 1, 1, 1, 1, 1, 1, 1, 1, 1, 1, 1, 1, 1, 1, 1, 1, 1, 1, 1, 1, 1, 1, 1, 1, 1, 1, 1, 1, 1, 1, 1, 1, 1, 1, 1, 1, 1, 1, 1, 1, 1, 1, 1, 1, 1, 1, 1, 1, 1, 1, 1, 1, 1, 1, 1, 1, 1, 1, 1, 1, 1, 1, 1, 1, 1, 1, 1, 1, 1, 1, 1, 1, 1, 1, 1, 1, 1, 1, 1, 1, 1, 1, 1, 1, 1, 1, 1, 1, 1, 1, 1, 1, 1, 1, 1, 1, 1, 1, 1, 1, 1, 1, 1, 1, 1, 1, 1, 1, 1, 1, 1, 1, 1, 1, 1, 1, 1, 1, 1, 1, 1, 2, 2, 2, 2, 2, 2, 2, 2, 2, 2, 2, 2, 2, 2, 2, 2, 2, 2, 2, 2, 2, 2, 2, 2, 2, 2, 2, 2, 2, 2, 2, 2, 2, 2, 2, 2, 2, 2, 2, 2, 2, 2, 2, 2, 2, 2, 2, 2, 2, 2, 2, 2, 2, 2, 2, 2, 2, 2, 2, 2, 2, 2, 4, 4, 4, 4, 4, 4, 4, 4, 4, 4, 4, 4, 4, 4, 4, 4, 4, 4, 4, 4, 4, 4, 4, 4, 4, 4, 4, 4, 4, 4, 4, 4, 4, 4, 4, 4, 4, 4, 4, 4, 4, 4, 4, 4, 4, 4, 4, 4, 4, 4, 4, 4, 4, 4, 4, 4, 4, 4, 4, 4, 4, 4, 4, 4, 4, 4, 4, 4, 4, 4, 4, 4, 4, 4, 4, 4, 4, 4, 4, 4, 4, 4, 4, 4, 4, 4, 4, 4, 4, 4, 4, 4, 4, 4, 4, 4, 4, 4, 4, 4, 4, 4, 4, 4, 4, 4, 4, 4, 4, 4, 4, 4, 4, 4, 4, 4, 4, 4, 4, 4, 4, 4, 4, 4, 4, 4, 4, 4, 4, 4, 4, 4, 4, 4, 4, 4, 4, 4, 4, 4, 4, 4, 4, 4, 4, 4, 4, 4, 4, 4, 4, 4, 4, 4, 4, 4, 4, 4, 4, 4, 4, 4, 4, 4, 4, 4, 4, 4, 4, 4, 4, 4, 4, 4, 4, 4, 4, 4, 4, 4, 4, 4, 6, 6, 6, 6, 6, 6, 6, 6, 6, 6, 6, 6, 6, 6, 6, 6, 6, 6, 6, 6, 6, 6, 6, 6, 6, 6, 6, 6, 6, 6, 6, 6, 6, 6, 6, 6, 6, 6, 6, 6, 6, 6, 6, 6, 6, 6, 6, 6, 6, 6, 6, 6, 6, 6, 6, 6, 6, 6, 6, 6])
me_cylinder_006.materials.append(mat_material_010)
me_cylinder_006.materials.append(mat_material_003)
me_cylinder_006.materials.append(mat_material_008)
me_cylinder_006.materials.append(mat_material_009)
me_cylinder_006.materials.append(mat_material_004)
me_cylinder_006.materials.append(mat_material_005)
me_cylinder_006.materials.append(mat_material_001)
me_cylinder_006.materials.append(mat_material_011)
me_cylinder_006.use_remesh_preserve_volume = False
me_cylinder_006.use_remesh_preserve_attributes = False
me_cylinder_006.use_mirror_vertex_groups = False
me_cylinder_006.update()

# ---- objects
ob_cylinder = bpy.data.objects.new('Cylinder', me_cylinder)
ob_lamp = bpy.data.objects.new('Lamp', light_lamp)
ob_camera = bpy.data.objects.new('Camera', cam_camera)
ob_cylinder_004 = bpy.data.objects.new('Cylinder.004', me_cylinder_006)

# ---- transforms, parenting, visibility, modifiers, constraints
ob_cylinder.location = (0.0, 0.0, 0.0)
ob_cylinder.lineart.crease_threshold = 0.0
ob_lamp.location = (4.076, 1.005, 5.904)
ob_lamp.rotation_euler = (0.6503, 0.05522, 1.866)
ob_lamp.lock_rotations_4d = False
ob_lamp.empty_display_type = 'ARROWS'
ob_lamp.color = (0.0, 0.0, 0.0, 0.0)
ob_lamp.lineart.crease_threshold = 0.0
ob_camera.location = (0.4087, -4.131, 2.594)
ob_camera.rotation_euler = (1.27, -1.609e-06, -12.5)
ob_camera.lock_rotations_4d = False
ob_camera.empty_display_type = 'ARROWS'
ob_camera.color = (0.0, 0.0, 0.0, 0.0)
ob_camera.display_type = 'WIRE'
ob_camera.lineart.crease_threshold = 0.0
ob_cylinder_004.location = (0.0, 0.0, 0.895)
ob_cylinder_004.scale = (0.2258, 0.2258, 0.2258)
ob_cylinder_004.lineart.crease_threshold = 0.0

# ---- collection membership
col_collection_1.objects.link(ob_cylinder)
col_collection_1.objects.link(ob_lamp)
col_collection_1.objects.link(ob_camera)
col_collection_20.objects.link(ob_cylinder_004)

# ---- scene / render settings (as saved in the file)
scene.camera = ob_camera
scene.frame_start = 1; scene.frame_end = 250; scene.frame_set(1)
scene.render.engine = 'CYCLES'
scene.render.resolution_percentage = 50
scene.render.dither_intensity = 0.0
scene.cycles.use_denoising = False
scene.cycles.samples = 128
scene.cycles.sampling_pattern = 'TABULATED_SOBOL'
scene.cycles.use_adaptive_sampling = False
scene.cycles.use_light_tree = False
scene.cycles.blur_glossy = 0.0
scene.cycles.sample_clamp_indirect = 0.0
scene.view_settings.view_transform = 'Standard'
bpy.context.view_layer.update()
